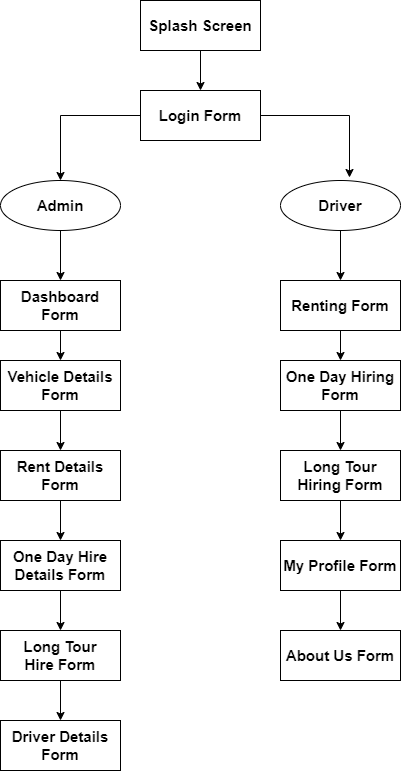

The diagram above was exported from draw.io. Its source (the exported page's mxGraphModel, read from the mxfile embedded in the PNG):
<mxGraphModel dx="1102" dy="865" grid="1" gridSize="10" guides="1" tooltips="1" connect="1" arrows="1" fold="1" page="1" pageScale="1" pageWidth="827" pageHeight="1169" math="0" shadow="0">
  <root>
    <mxCell id="WIyWlLk6GJQsqaUBKTNV-0" />
    <mxCell id="WIyWlLk6GJQsqaUBKTNV-1" parent="WIyWlLk6GJQsqaUBKTNV-0" />
    <mxCell id="ql5TkgvC-NUAhT6RWith-16" style="edgeStyle=orthogonalEdgeStyle;rounded=0;orthogonalLoop=1;jettySize=auto;html=1;entryX=0.5;entryY=0;entryDx=0;entryDy=0;fontSize=15;" edge="1" parent="WIyWlLk6GJQsqaUBKTNV-1" source="ql5TkgvC-NUAhT6RWith-0" target="ql5TkgvC-NUAhT6RWith-1">
      <mxGeometry relative="1" as="geometry" />
    </mxCell>
    <mxCell id="ql5TkgvC-NUAhT6RWith-0" value="&lt;b&gt;&lt;font style=&quot;font-size: 15px&quot;&gt;Splash Screen&lt;/font&gt;&lt;/b&gt;" style="rounded=0;whiteSpace=wrap;html=1;" vertex="1" parent="WIyWlLk6GJQsqaUBKTNV-1">
      <mxGeometry x="370" y="10" width="120" height="50" as="geometry" />
    </mxCell>
    <mxCell id="ql5TkgvC-NUAhT6RWith-17" style="edgeStyle=orthogonalEdgeStyle;rounded=0;orthogonalLoop=1;jettySize=auto;html=1;fontSize=15;" edge="1" parent="WIyWlLk6GJQsqaUBKTNV-1" source="ql5TkgvC-NUAhT6RWith-1" target="ql5TkgvC-NUAhT6RWith-2">
      <mxGeometry relative="1" as="geometry" />
    </mxCell>
    <mxCell id="ql5TkgvC-NUAhT6RWith-18" style="edgeStyle=orthogonalEdgeStyle;rounded=0;orthogonalLoop=1;jettySize=auto;html=1;entryX=0.575;entryY=-0.06;entryDx=0;entryDy=0;entryPerimeter=0;fontSize=15;" edge="1" parent="WIyWlLk6GJQsqaUBKTNV-1" source="ql5TkgvC-NUAhT6RWith-1" target="ql5TkgvC-NUAhT6RWith-3">
      <mxGeometry relative="1" as="geometry" />
    </mxCell>
    <mxCell id="ql5TkgvC-NUAhT6RWith-1" value="&lt;b&gt;&lt;font style=&quot;font-size: 15px&quot;&gt;Login Form&lt;/font&gt;&lt;/b&gt;" style="rounded=0;whiteSpace=wrap;html=1;" vertex="1" parent="WIyWlLk6GJQsqaUBKTNV-1">
      <mxGeometry x="370" y="100" width="120" height="50" as="geometry" />
    </mxCell>
    <mxCell id="ql5TkgvC-NUAhT6RWith-19" style="edgeStyle=orthogonalEdgeStyle;rounded=0;orthogonalLoop=1;jettySize=auto;html=1;entryX=0.5;entryY=0;entryDx=0;entryDy=0;fontSize=15;" edge="1" parent="WIyWlLk6GJQsqaUBKTNV-1" source="ql5TkgvC-NUAhT6RWith-2" target="ql5TkgvC-NUAhT6RWith-4">
      <mxGeometry relative="1" as="geometry" />
    </mxCell>
    <mxCell id="ql5TkgvC-NUAhT6RWith-2" value="&lt;b&gt;Admin&lt;/b&gt;" style="ellipse;whiteSpace=wrap;html=1;fontSize=15;" vertex="1" parent="WIyWlLk6GJQsqaUBKTNV-1">
      <mxGeometry x="230" y="190" width="120" height="50" as="geometry" />
    </mxCell>
    <mxCell id="ql5TkgvC-NUAhT6RWith-25" style="edgeStyle=orthogonalEdgeStyle;rounded=0;orthogonalLoop=1;jettySize=auto;html=1;entryX=0.5;entryY=0;entryDx=0;entryDy=0;fontSize=15;" edge="1" parent="WIyWlLk6GJQsqaUBKTNV-1" source="ql5TkgvC-NUAhT6RWith-3" target="ql5TkgvC-NUAhT6RWith-10">
      <mxGeometry relative="1" as="geometry" />
    </mxCell>
    <mxCell id="ql5TkgvC-NUAhT6RWith-3" value="&lt;b&gt;Driver&lt;/b&gt;" style="ellipse;whiteSpace=wrap;html=1;fontSize=15;" vertex="1" parent="WIyWlLk6GJQsqaUBKTNV-1">
      <mxGeometry x="510" y="190" width="120" height="50" as="geometry" />
    </mxCell>
    <mxCell id="ql5TkgvC-NUAhT6RWith-20" style="edgeStyle=orthogonalEdgeStyle;rounded=0;orthogonalLoop=1;jettySize=auto;html=1;entryX=0.5;entryY=0;entryDx=0;entryDy=0;fontSize=15;" edge="1" parent="WIyWlLk6GJQsqaUBKTNV-1" source="ql5TkgvC-NUAhT6RWith-4" target="ql5TkgvC-NUAhT6RWith-5">
      <mxGeometry relative="1" as="geometry" />
    </mxCell>
    <mxCell id="ql5TkgvC-NUAhT6RWith-4" value="&lt;b&gt;&lt;font style=&quot;font-size: 15px&quot;&gt;Dashboard Form&lt;/font&gt;&lt;/b&gt;" style="rounded=0;whiteSpace=wrap;html=1;" vertex="1" parent="WIyWlLk6GJQsqaUBKTNV-1">
      <mxGeometry x="230" y="290" width="120" height="50" as="geometry" />
    </mxCell>
    <mxCell id="ql5TkgvC-NUAhT6RWith-21" style="edgeStyle=orthogonalEdgeStyle;rounded=0;orthogonalLoop=1;jettySize=auto;html=1;entryX=0.5;entryY=0;entryDx=0;entryDy=0;fontSize=15;" edge="1" parent="WIyWlLk6GJQsqaUBKTNV-1" source="ql5TkgvC-NUAhT6RWith-5" target="ql5TkgvC-NUAhT6RWith-6">
      <mxGeometry relative="1" as="geometry" />
    </mxCell>
    <mxCell id="ql5TkgvC-NUAhT6RWith-5" value="&lt;b&gt;&lt;font style=&quot;font-size: 15px&quot;&gt;Vehicle Details Form&lt;/font&gt;&lt;/b&gt;" style="rounded=0;whiteSpace=wrap;html=1;" vertex="1" parent="WIyWlLk6GJQsqaUBKTNV-1">
      <mxGeometry x="230" y="370" width="120" height="50" as="geometry" />
    </mxCell>
    <mxCell id="ql5TkgvC-NUAhT6RWith-22" style="edgeStyle=orthogonalEdgeStyle;rounded=0;orthogonalLoop=1;jettySize=auto;html=1;entryX=0.5;entryY=0;entryDx=0;entryDy=0;fontSize=15;" edge="1" parent="WIyWlLk6GJQsqaUBKTNV-1" source="ql5TkgvC-NUAhT6RWith-6" target="ql5TkgvC-NUAhT6RWith-7">
      <mxGeometry relative="1" as="geometry" />
    </mxCell>
    <mxCell id="ql5TkgvC-NUAhT6RWith-6" value="&lt;b&gt;&lt;font style=&quot;font-size: 15px&quot;&gt;Rent Details Form&lt;/font&gt;&lt;/b&gt;" style="rounded=0;whiteSpace=wrap;html=1;" vertex="1" parent="WIyWlLk6GJQsqaUBKTNV-1">
      <mxGeometry x="230" y="460" width="120" height="50" as="geometry" />
    </mxCell>
    <mxCell id="ql5TkgvC-NUAhT6RWith-23" style="edgeStyle=orthogonalEdgeStyle;rounded=0;orthogonalLoop=1;jettySize=auto;html=1;entryX=0.5;entryY=0;entryDx=0;entryDy=0;fontSize=15;" edge="1" parent="WIyWlLk6GJQsqaUBKTNV-1" source="ql5TkgvC-NUAhT6RWith-7" target="ql5TkgvC-NUAhT6RWith-8">
      <mxGeometry relative="1" as="geometry" />
    </mxCell>
    <mxCell id="ql5TkgvC-NUAhT6RWith-7" value="&lt;b&gt;&lt;font style=&quot;font-size: 15px&quot;&gt;One Day Hire Details Form&lt;/font&gt;&lt;/b&gt;" style="rounded=0;whiteSpace=wrap;html=1;" vertex="1" parent="WIyWlLk6GJQsqaUBKTNV-1">
      <mxGeometry x="230" y="550" width="120" height="50" as="geometry" />
    </mxCell>
    <mxCell id="ql5TkgvC-NUAhT6RWith-24" style="edgeStyle=orthogonalEdgeStyle;rounded=0;orthogonalLoop=1;jettySize=auto;html=1;entryX=0.5;entryY=0;entryDx=0;entryDy=0;fontSize=15;" edge="1" parent="WIyWlLk6GJQsqaUBKTNV-1" source="ql5TkgvC-NUAhT6RWith-8" target="ql5TkgvC-NUAhT6RWith-9">
      <mxGeometry relative="1" as="geometry" />
    </mxCell>
    <mxCell id="ql5TkgvC-NUAhT6RWith-8" value="&lt;b&gt;&lt;font style=&quot;font-size: 15px&quot;&gt;Long Tour Hire&lt;/font&gt;&lt;/b&gt;&lt;b&gt;&lt;font style=&quot;font-size: 15px&quot;&gt;&amp;nbsp;Form&lt;/font&gt;&lt;/b&gt;" style="rounded=0;whiteSpace=wrap;html=1;" vertex="1" parent="WIyWlLk6GJQsqaUBKTNV-1">
      <mxGeometry x="230" y="640" width="120" height="50" as="geometry" />
    </mxCell>
    <mxCell id="ql5TkgvC-NUAhT6RWith-9" value="&lt;b&gt;&lt;font style=&quot;font-size: 15px&quot;&gt;Driver Details Form&lt;/font&gt;&lt;/b&gt;" style="rounded=0;whiteSpace=wrap;html=1;" vertex="1" parent="WIyWlLk6GJQsqaUBKTNV-1">
      <mxGeometry x="230" y="730" width="120" height="50" as="geometry" />
    </mxCell>
    <mxCell id="ql5TkgvC-NUAhT6RWith-26" style="edgeStyle=orthogonalEdgeStyle;rounded=0;orthogonalLoop=1;jettySize=auto;html=1;entryX=0.5;entryY=0;entryDx=0;entryDy=0;fontSize=15;" edge="1" parent="WIyWlLk6GJQsqaUBKTNV-1" source="ql5TkgvC-NUAhT6RWith-10" target="ql5TkgvC-NUAhT6RWith-11">
      <mxGeometry relative="1" as="geometry" />
    </mxCell>
    <mxCell id="ql5TkgvC-NUAhT6RWith-10" value="&lt;b&gt;&lt;font style=&quot;font-size: 15px&quot;&gt;Renting Form&lt;/font&gt;&lt;/b&gt;" style="rounded=0;whiteSpace=wrap;html=1;" vertex="1" parent="WIyWlLk6GJQsqaUBKTNV-1">
      <mxGeometry x="510" y="290" width="120" height="50" as="geometry" />
    </mxCell>
    <mxCell id="ql5TkgvC-NUAhT6RWith-27" style="edgeStyle=orthogonalEdgeStyle;rounded=0;orthogonalLoop=1;jettySize=auto;html=1;entryX=0.5;entryY=0;entryDx=0;entryDy=0;fontSize=15;" edge="1" parent="WIyWlLk6GJQsqaUBKTNV-1" source="ql5TkgvC-NUAhT6RWith-11" target="ql5TkgvC-NUAhT6RWith-12">
      <mxGeometry relative="1" as="geometry" />
    </mxCell>
    <mxCell id="ql5TkgvC-NUAhT6RWith-11" value="&lt;b&gt;&lt;font style=&quot;font-size: 15px&quot;&gt;One Day Hiring Form&lt;/font&gt;&lt;/b&gt;" style="rounded=0;whiteSpace=wrap;html=1;" vertex="1" parent="WIyWlLk6GJQsqaUBKTNV-1">
      <mxGeometry x="510" y="370" width="120" height="50" as="geometry" />
    </mxCell>
    <mxCell id="ql5TkgvC-NUAhT6RWith-28" style="edgeStyle=orthogonalEdgeStyle;rounded=0;orthogonalLoop=1;jettySize=auto;html=1;entryX=0.5;entryY=0;entryDx=0;entryDy=0;fontSize=15;" edge="1" parent="WIyWlLk6GJQsqaUBKTNV-1" source="ql5TkgvC-NUAhT6RWith-12" target="ql5TkgvC-NUAhT6RWith-13">
      <mxGeometry relative="1" as="geometry" />
    </mxCell>
    <mxCell id="ql5TkgvC-NUAhT6RWith-12" value="&lt;b&gt;&lt;font style=&quot;font-size: 15px&quot;&gt;Long Tour Hiring Form&lt;/font&gt;&lt;/b&gt;" style="rounded=0;whiteSpace=wrap;html=1;" vertex="1" parent="WIyWlLk6GJQsqaUBKTNV-1">
      <mxGeometry x="510" y="460" width="120" height="50" as="geometry" />
    </mxCell>
    <mxCell id="ql5TkgvC-NUAhT6RWith-29" style="edgeStyle=orthogonalEdgeStyle;rounded=0;orthogonalLoop=1;jettySize=auto;html=1;entryX=0.5;entryY=0;entryDx=0;entryDy=0;fontSize=15;" edge="1" parent="WIyWlLk6GJQsqaUBKTNV-1" source="ql5TkgvC-NUAhT6RWith-13" target="ql5TkgvC-NUAhT6RWith-14">
      <mxGeometry relative="1" as="geometry" />
    </mxCell>
    <mxCell id="ql5TkgvC-NUAhT6RWith-13" value="&lt;b&gt;&lt;font style=&quot;font-size: 15px&quot;&gt;My Profile Form&lt;/font&gt;&lt;/b&gt;" style="rounded=0;whiteSpace=wrap;html=1;" vertex="1" parent="WIyWlLk6GJQsqaUBKTNV-1">
      <mxGeometry x="510" y="550" width="120" height="50" as="geometry" />
    </mxCell>
    <mxCell id="ql5TkgvC-NUAhT6RWith-14" value="&lt;span style=&quot;font-size: 15px&quot;&gt;&lt;b&gt;About Us Form&lt;/b&gt;&lt;/span&gt;" style="rounded=0;whiteSpace=wrap;html=1;" vertex="1" parent="WIyWlLk6GJQsqaUBKTNV-1">
      <mxGeometry x="510" y="640" width="120" height="50" as="geometry" />
    </mxCell>
  </root>
</mxGraphModel>